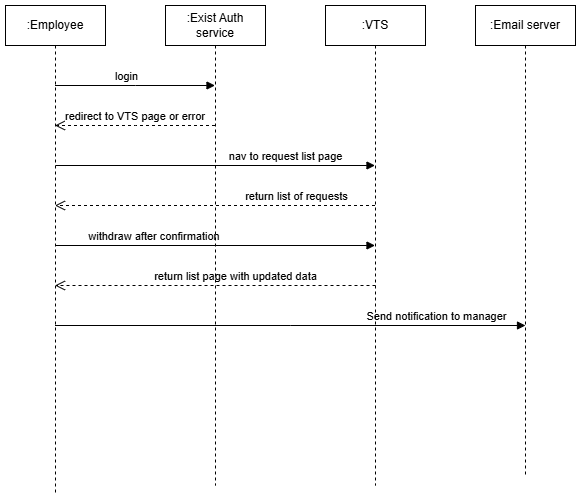

The diagram above was exported from draw.io. Its source (the exported page's mxGraphModel, read from the mxfile embedded in the PNG):
<mxGraphModel dx="1373" dy="735" grid="1" gridSize="10" guides="1" tooltips="1" connect="1" arrows="1" fold="1" page="1" pageScale="1" pageWidth="850" pageHeight="1100" math="0" shadow="0">
  <root>
    <mxCell id="0" />
    <mxCell id="1" parent="0" />
    <mxCell id="5Wz4GAfQbTcKf-RnoHdJ-149" parent="1" style="shape=umlLifeline;perimeter=lifelinePerimeter;whiteSpace=wrap;html=1;container=1;dropTarget=0;collapsible=0;recursiveResize=0;outlineConnect=0;portConstraint=eastwest;newEdgeStyle={&quot;edgeStyle&quot;:&quot;sequenceEdgeStyle&quot;,&quot;libavoidRouting&quot;:0,&quot;curved&quot;:0,&quot;rounded&quot;:0};" value=":Employee" vertex="1">
      <mxGeometry height="490" width="100" x="40" y="40" as="geometry" />
    </mxCell>
    <mxCell id="5Wz4GAfQbTcKf-RnoHdJ-150" parent="1" style="shape=umlLifeline;perimeter=lifelinePerimeter;whiteSpace=wrap;html=1;container=1;dropTarget=0;collapsible=0;recursiveResize=0;outlineConnect=0;portConstraint=eastwest;newEdgeStyle={&quot;edgeStyle&quot;:&quot;sequenceEdgeStyle&quot;,&quot;libavoidRouting&quot;:0,&quot;curved&quot;:0,&quot;rounded&quot;:0};" value=":Exist Auth service" vertex="1">
      <mxGeometry height="480" width="100" x="200" y="40" as="geometry" />
    </mxCell>
    <mxCell id="5Wz4GAfQbTcKf-RnoHdJ-151" edge="1" parent="1" source="5Wz4GAfQbTcKf-RnoHdJ-149" style="html=1;verticalAlign=bottom;endArrow=block;edgeStyle=sequenceEdgeStyle;libavoidRouting=0;curved=0;rounded=0;defaultLabelBackgroundColor=page;" target="5Wz4GAfQbTcKf-RnoHdJ-150" value="login">
      <mxGeometry relative="1" width="80" x="-0.1187" as="geometry">
        <Array as="points">
          <mxPoint x="184.75" y="120" />
        </Array>
        <mxPoint x="120" y="120" as="sourcePoint" />
        <mxPoint x="200" y="120" as="targetPoint" />
      </mxGeometry>
    </mxCell>
    <mxCell id="5Wz4GAfQbTcKf-RnoHdJ-152" edge="1" parent="1" source="5Wz4GAfQbTcKf-RnoHdJ-150" style="html=1;verticalAlign=bottom;endArrow=open;dashed=1;endSize=8;edgeStyle=sequenceEdgeStyle;libavoidRouting=0;curved=0;rounded=0;defaultLabelBackgroundColor=page;" target="5Wz4GAfQbTcKf-RnoHdJ-149" value="redirect to VTS page or error&amp;nbsp;">
      <mxGeometry relative="1" x="-0.0062" as="geometry">
        <mxPoint x="1" as="offset" />
        <Array as="points">
          <mxPoint x="194.75" y="160" />
        </Array>
        <mxPoint x="220" y="160" as="sourcePoint" />
        <mxPoint x="140" y="160" as="targetPoint" />
      </mxGeometry>
    </mxCell>
    <mxCell id="5Wz4GAfQbTcKf-RnoHdJ-153" parent="1" style="shape=umlLifeline;perimeter=lifelinePerimeter;whiteSpace=wrap;html=1;container=1;dropTarget=0;collapsible=0;recursiveResize=0;outlineConnect=0;portConstraint=eastwest;newEdgeStyle={&quot;edgeStyle&quot;:&quot;sequenceEdgeStyle&quot;,&quot;libavoidRouting&quot;:0,&quot;curved&quot;:0,&quot;rounded&quot;:0};" value=":VTS" vertex="1">
      <mxGeometry height="480" width="100" x="360" y="40" as="geometry" />
    </mxCell>
    <mxCell id="5Wz4GAfQbTcKf-RnoHdJ-154" edge="1" parent="1" style="html=1;verticalAlign=bottom;endArrow=block;edgeStyle=sequenceEdgeStyle;libavoidRouting=0;curved=0;rounded=0;defaultLabelBackgroundColor=page;" target="5Wz4GAfQbTcKf-RnoHdJ-153" value="nav to request list page">
      <mxGeometry relative="1" width="80" x="0.4397" as="geometry">
        <mxPoint as="offset" />
        <Array as="points" />
        <mxPoint x="90" y="200" as="sourcePoint" />
        <mxPoint x="170" y="200" as="targetPoint" />
      </mxGeometry>
    </mxCell>
    <mxCell id="5Wz4GAfQbTcKf-RnoHdJ-155" edge="1" parent="1" source="5Wz4GAfQbTcKf-RnoHdJ-153" style="html=1;verticalAlign=bottom;endArrow=open;dashed=1;endSize=8;edgeStyle=sequenceEdgeStyle;libavoidRouting=0;curved=0;rounded=0;defaultLabelBackgroundColor=page;" target="5Wz4GAfQbTcKf-RnoHdJ-149" value="return list of requests">
      <mxGeometry relative="1" x="-0.5062" as="geometry">
        <Array as="points">
          <mxPoint x="349.75" y="240" />
        </Array>
        <mxPoint x="370" y="240" as="sourcePoint" />
        <mxPoint x="290" y="240" as="targetPoint" />
      </mxGeometry>
    </mxCell>
    <mxCell id="5Wz4GAfQbTcKf-RnoHdJ-156" edge="1" parent="1" style="html=1;verticalAlign=bottom;endArrow=block;edgeStyle=sequenceEdgeStyle;libavoidRouting=0;curved=0;rounded=0;defaultLabelBackgroundColor=page;" target="5Wz4GAfQbTcKf-RnoHdJ-153" value="withdraw after confirmation&amp;nbsp;">
      <mxGeometry relative="1" width="80" x="-0.374" as="geometry">
        <mxPoint as="offset" />
        <Array as="points" />
        <mxPoint x="90" y="280" as="sourcePoint" />
        <mxPoint x="170" y="280" as="targetPoint" />
      </mxGeometry>
    </mxCell>
    <mxCell id="5Wz4GAfQbTcKf-RnoHdJ-157" edge="1" parent="1" style="html=1;verticalAlign=bottom;endArrow=open;dashed=1;endSize=8;edgeStyle=sequenceEdgeStyle;libavoidRouting=0;curved=0;rounded=0;defaultLabelBackgroundColor=page;" target="5Wz4GAfQbTcKf-RnoHdJ-149" value="return list page with updated data">
      <mxGeometry relative="1" x="-0.1264" as="geometry">
        <mxPoint as="offset" />
        <Array as="points" />
        <mxPoint x="410" y="320" as="sourcePoint" />
        <mxPoint x="330" y="320" as="targetPoint" />
      </mxGeometry>
    </mxCell>
    <mxCell id="5Wz4GAfQbTcKf-RnoHdJ-159" parent="1" style="shape=umlLifeline;perimeter=lifelinePerimeter;whiteSpace=wrap;html=1;container=1;dropTarget=0;collapsible=0;recursiveResize=0;outlineConnect=0;portConstraint=eastwest;newEdgeStyle={&quot;edgeStyle&quot;:&quot;sequenceEdgeStyle&quot;,&quot;libavoidRouting&quot;:0,&quot;curved&quot;:0,&quot;rounded&quot;:0};" value=":Email server" vertex="1">
      <mxGeometry height="470" width="100" x="510" y="40" as="geometry" />
    </mxCell>
    <mxCell id="5Wz4GAfQbTcKf-RnoHdJ-160" edge="1" parent="1" source="5Wz4GAfQbTcKf-RnoHdJ-149" style="html=1;verticalAlign=bottom;endArrow=block;edgeStyle=sequenceEdgeStyle;libavoidRouting=0;curved=0;rounded=0;defaultLabelBackgroundColor=page;" value="Send notification to manager">
      <mxGeometry relative="1" width="80" x="0.6174" as="geometry">
        <mxPoint x="1" as="offset" />
        <Array as="points">
          <mxPoint x="324.75" y="360" />
        </Array>
        <mxPoint x="480" y="360" as="sourcePoint" />
        <mxPoint x="560" y="360" as="targetPoint" />
      </mxGeometry>
    </mxCell>
  </root>
</mxGraphModel>